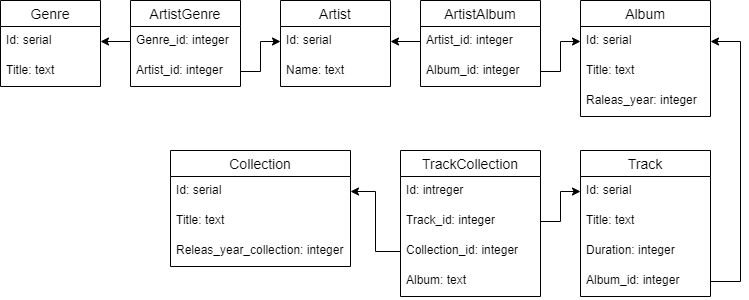

The diagram above was exported from draw.io. Its source (the exported page's mxGraphModel, read from the mxfile embedded in the PNG):
<mxGraphModel dx="868" dy="450" grid="1" gridSize="10" guides="1" tooltips="1" connect="1" arrows="1" fold="1" page="1" pageScale="1" pageWidth="827" pageHeight="1169" math="0" shadow="0">
  <root>
    <mxCell id="0" />
    <mxCell id="1" parent="0" />
    <mxCell id="WuLYbbqxs0XlgC25gmvF-1" value="Genre" style="swimlane;fontStyle=0;childLayout=stackLayout;horizontal=1;startSize=26;horizontalStack=0;resizeParent=1;resizeParentMax=0;resizeLast=0;collapsible=1;marginBottom=0;align=center;fontSize=14;" vertex="1" parent="1">
      <mxGeometry x="20" y="30" width="100" height="86" as="geometry" />
    </mxCell>
    <mxCell id="WuLYbbqxs0XlgC25gmvF-2" value="Id: serial" style="text;strokeColor=none;fillColor=none;spacingLeft=4;spacingRight=4;overflow=hidden;rotatable=0;points=[[0,0.5],[1,0.5]];portConstraint=eastwest;fontSize=12;" vertex="1" parent="WuLYbbqxs0XlgC25gmvF-1">
      <mxGeometry y="26" width="100" height="30" as="geometry" />
    </mxCell>
    <mxCell id="WuLYbbqxs0XlgC25gmvF-3" value="Title: text" style="text;strokeColor=none;fillColor=none;spacingLeft=4;spacingRight=4;overflow=hidden;rotatable=0;points=[[0,0.5],[1,0.5]];portConstraint=eastwest;fontSize=12;" vertex="1" parent="WuLYbbqxs0XlgC25gmvF-1">
      <mxGeometry y="56" width="100" height="30" as="geometry" />
    </mxCell>
    <mxCell id="WuLYbbqxs0XlgC25gmvF-5" value="Artist" style="swimlane;fontStyle=0;childLayout=stackLayout;horizontal=1;startSize=26;horizontalStack=0;resizeParent=1;resizeParentMax=0;resizeLast=0;collapsible=1;marginBottom=0;align=center;fontSize=14;" vertex="1" parent="1">
      <mxGeometry x="300" y="30" width="110" height="86" as="geometry" />
    </mxCell>
    <mxCell id="WuLYbbqxs0XlgC25gmvF-6" value="Id: serial" style="text;strokeColor=none;fillColor=none;spacingLeft=4;spacingRight=4;overflow=hidden;rotatable=0;points=[[0,0.5],[1,0.5]];portConstraint=eastwest;fontSize=12;" vertex="1" parent="WuLYbbqxs0XlgC25gmvF-5">
      <mxGeometry y="26" width="110" height="30" as="geometry" />
    </mxCell>
    <mxCell id="WuLYbbqxs0XlgC25gmvF-7" value="Name: text" style="text;strokeColor=none;fillColor=none;spacingLeft=4;spacingRight=4;overflow=hidden;rotatable=0;points=[[0,0.5],[1,0.5]];portConstraint=eastwest;fontSize=12;" vertex="1" parent="WuLYbbqxs0XlgC25gmvF-5">
      <mxGeometry y="56" width="110" height="30" as="geometry" />
    </mxCell>
    <mxCell id="WuLYbbqxs0XlgC25gmvF-9" value="Album" style="swimlane;fontStyle=0;childLayout=stackLayout;horizontal=1;startSize=26;horizontalStack=0;resizeParent=1;resizeParentMax=0;resizeLast=0;collapsible=1;marginBottom=0;align=center;fontSize=14;" vertex="1" parent="1">
      <mxGeometry x="600" y="30" width="130" height="116" as="geometry" />
    </mxCell>
    <mxCell id="WuLYbbqxs0XlgC25gmvF-11" value="Id: serial" style="text;strokeColor=none;fillColor=none;spacingLeft=4;spacingRight=4;overflow=hidden;rotatable=0;points=[[0,0.5],[1,0.5]];portConstraint=eastwest;fontSize=12;" vertex="1" parent="WuLYbbqxs0XlgC25gmvF-9">
      <mxGeometry y="26" width="130" height="30" as="geometry" />
    </mxCell>
    <mxCell id="WuLYbbqxs0XlgC25gmvF-12" value="Title: text" style="text;strokeColor=none;fillColor=none;spacingLeft=4;spacingRight=4;overflow=hidden;rotatable=0;points=[[0,0.5],[1,0.5]];portConstraint=eastwest;fontSize=12;" vertex="1" parent="WuLYbbqxs0XlgC25gmvF-9">
      <mxGeometry y="56" width="130" height="30" as="geometry" />
    </mxCell>
    <mxCell id="WuLYbbqxs0XlgC25gmvF-13" value="Raleas_year: integer" style="text;strokeColor=none;fillColor=none;spacingLeft=4;spacingRight=4;overflow=hidden;rotatable=0;points=[[0,0.5],[1,0.5]];portConstraint=eastwest;fontSize=12;" vertex="1" parent="WuLYbbqxs0XlgC25gmvF-9">
      <mxGeometry y="86" width="130" height="30" as="geometry" />
    </mxCell>
    <mxCell id="WuLYbbqxs0XlgC25gmvF-14" value="Track" style="swimlane;fontStyle=0;childLayout=stackLayout;horizontal=1;startSize=26;horizontalStack=0;resizeParent=1;resizeParentMax=0;resizeLast=0;collapsible=1;marginBottom=0;align=center;fontSize=14;" vertex="1" parent="1">
      <mxGeometry x="600" y="180" width="130" height="146" as="geometry" />
    </mxCell>
    <mxCell id="WuLYbbqxs0XlgC25gmvF-15" value="Id: serial" style="text;strokeColor=none;fillColor=none;spacingLeft=4;spacingRight=4;overflow=hidden;rotatable=0;points=[[0,0.5],[1,0.5]];portConstraint=eastwest;fontSize=12;" vertex="1" parent="WuLYbbqxs0XlgC25gmvF-14">
      <mxGeometry y="26" width="130" height="30" as="geometry" />
    </mxCell>
    <mxCell id="WuLYbbqxs0XlgC25gmvF-16" value="Title: text" style="text;strokeColor=none;fillColor=none;spacingLeft=4;spacingRight=4;overflow=hidden;rotatable=0;points=[[0,0.5],[1,0.5]];portConstraint=eastwest;fontSize=12;" vertex="1" parent="WuLYbbqxs0XlgC25gmvF-14">
      <mxGeometry y="56" width="130" height="30" as="geometry" />
    </mxCell>
    <mxCell id="WuLYbbqxs0XlgC25gmvF-17" value="Duration: integer" style="text;strokeColor=none;fillColor=none;spacingLeft=4;spacingRight=4;overflow=hidden;rotatable=0;points=[[0,0.5],[1,0.5]];portConstraint=eastwest;fontSize=12;" vertex="1" parent="WuLYbbqxs0XlgC25gmvF-14">
      <mxGeometry y="86" width="130" height="30" as="geometry" />
    </mxCell>
    <mxCell id="WuLYbbqxs0XlgC25gmvF-18" value="Album_id: integer" style="text;strokeColor=none;fillColor=none;spacingLeft=4;spacingRight=4;overflow=hidden;rotatable=0;points=[[0,0.5],[1,0.5]];portConstraint=eastwest;fontSize=12;" vertex="1" parent="WuLYbbqxs0XlgC25gmvF-14">
      <mxGeometry y="116" width="130" height="30" as="geometry" />
    </mxCell>
    <mxCell id="WuLYbbqxs0XlgC25gmvF-19" value="Collection" style="swimlane;fontStyle=0;childLayout=stackLayout;horizontal=1;startSize=26;horizontalStack=0;resizeParent=1;resizeParentMax=0;resizeLast=0;collapsible=1;marginBottom=0;align=center;fontSize=14;" vertex="1" parent="1">
      <mxGeometry x="190" y="180" width="180" height="116" as="geometry" />
    </mxCell>
    <mxCell id="WuLYbbqxs0XlgC25gmvF-20" value="Id: serial" style="text;strokeColor=none;fillColor=none;spacingLeft=4;spacingRight=4;overflow=hidden;rotatable=0;points=[[0,0.5],[1,0.5]];portConstraint=eastwest;fontSize=12;" vertex="1" parent="WuLYbbqxs0XlgC25gmvF-19">
      <mxGeometry y="26" width="180" height="30" as="geometry" />
    </mxCell>
    <mxCell id="WuLYbbqxs0XlgC25gmvF-21" value="Title: text" style="text;strokeColor=none;fillColor=none;spacingLeft=4;spacingRight=4;overflow=hidden;rotatable=0;points=[[0,0.5],[1,0.5]];portConstraint=eastwest;fontSize=12;" vertex="1" parent="WuLYbbqxs0XlgC25gmvF-19">
      <mxGeometry y="56" width="180" height="30" as="geometry" />
    </mxCell>
    <mxCell id="WuLYbbqxs0XlgC25gmvF-22" value="Releas_year_collection: integer" style="text;strokeColor=none;fillColor=none;spacingLeft=4;spacingRight=4;overflow=hidden;rotatable=0;points=[[0,0.5],[1,0.5]];portConstraint=eastwest;fontSize=12;" vertex="1" parent="WuLYbbqxs0XlgC25gmvF-19">
      <mxGeometry y="86" width="180" height="30" as="geometry" />
    </mxCell>
    <mxCell id="WuLYbbqxs0XlgC25gmvF-25" value="ArtistGenre" style="swimlane;fontStyle=0;childLayout=stackLayout;horizontal=1;startSize=26;horizontalStack=0;resizeParent=1;resizeParentMax=0;resizeLast=0;collapsible=1;marginBottom=0;align=center;fontSize=14;" vertex="1" parent="1">
      <mxGeometry x="150" y="30" width="110" height="86" as="geometry" />
    </mxCell>
    <mxCell id="WuLYbbqxs0XlgC25gmvF-26" value="Genre_id: integer" style="text;strokeColor=none;fillColor=none;spacingLeft=4;spacingRight=4;overflow=hidden;rotatable=0;points=[[0,0.5],[1,0.5]];portConstraint=eastwest;fontSize=12;" vertex="1" parent="WuLYbbqxs0XlgC25gmvF-25">
      <mxGeometry y="26" width="110" height="30" as="geometry" />
    </mxCell>
    <mxCell id="WuLYbbqxs0XlgC25gmvF-27" value="Artist_id: integer" style="text;strokeColor=none;fillColor=none;spacingLeft=4;spacingRight=4;overflow=hidden;rotatable=0;points=[[0,0.5],[1,0.5]];portConstraint=eastwest;fontSize=12;" vertex="1" parent="WuLYbbqxs0XlgC25gmvF-25">
      <mxGeometry y="56" width="110" height="30" as="geometry" />
    </mxCell>
    <mxCell id="WuLYbbqxs0XlgC25gmvF-29" value="" style="edgeStyle=orthogonalEdgeStyle;rounded=0;orthogonalLoop=1;jettySize=auto;html=1;entryX=1;entryY=0.5;entryDx=0;entryDy=0;" edge="1" parent="1" source="WuLYbbqxs0XlgC25gmvF-26" target="WuLYbbqxs0XlgC25gmvF-2">
      <mxGeometry relative="1" as="geometry" />
    </mxCell>
    <mxCell id="WuLYbbqxs0XlgC25gmvF-30" value="" style="edgeStyle=orthogonalEdgeStyle;rounded=0;orthogonalLoop=1;jettySize=auto;html=1;entryX=0;entryY=0.5;entryDx=0;entryDy=0;" edge="1" parent="1" source="WuLYbbqxs0XlgC25gmvF-27" target="WuLYbbqxs0XlgC25gmvF-6">
      <mxGeometry relative="1" as="geometry" />
    </mxCell>
    <mxCell id="WuLYbbqxs0XlgC25gmvF-31" value="ArtistAlbum" style="swimlane;fontStyle=0;childLayout=stackLayout;horizontal=1;startSize=26;horizontalStack=0;resizeParent=1;resizeParentMax=0;resizeLast=0;collapsible=1;marginBottom=0;align=center;fontSize=14;" vertex="1" parent="1">
      <mxGeometry x="440" y="30" width="120" height="86" as="geometry" />
    </mxCell>
    <mxCell id="WuLYbbqxs0XlgC25gmvF-32" value="Artist_id: integer" style="text;strokeColor=none;fillColor=none;spacingLeft=4;spacingRight=4;overflow=hidden;rotatable=0;points=[[0,0.5],[1,0.5]];portConstraint=eastwest;fontSize=12;" vertex="1" parent="WuLYbbqxs0XlgC25gmvF-31">
      <mxGeometry y="26" width="120" height="30" as="geometry" />
    </mxCell>
    <mxCell id="WuLYbbqxs0XlgC25gmvF-33" value="Album_id: integer" style="text;strokeColor=none;fillColor=none;spacingLeft=4;spacingRight=4;overflow=hidden;rotatable=0;points=[[0,0.5],[1,0.5]];portConstraint=eastwest;fontSize=12;" vertex="1" parent="WuLYbbqxs0XlgC25gmvF-31">
      <mxGeometry y="56" width="120" height="30" as="geometry" />
    </mxCell>
    <mxCell id="WuLYbbqxs0XlgC25gmvF-36" value="" style="edgeStyle=orthogonalEdgeStyle;rounded=0;orthogonalLoop=1;jettySize=auto;html=1;entryX=1;entryY=0.5;entryDx=0;entryDy=0;" edge="1" parent="1" source="WuLYbbqxs0XlgC25gmvF-32" target="WuLYbbqxs0XlgC25gmvF-6">
      <mxGeometry relative="1" as="geometry" />
    </mxCell>
    <mxCell id="WuLYbbqxs0XlgC25gmvF-38" style="edgeStyle=orthogonalEdgeStyle;rounded=0;orthogonalLoop=1;jettySize=auto;html=1;exitX=1;exitY=0.5;exitDx=0;exitDy=0;entryX=0;entryY=0.5;entryDx=0;entryDy=0;" edge="1" parent="1" source="WuLYbbqxs0XlgC25gmvF-33" target="WuLYbbqxs0XlgC25gmvF-11">
      <mxGeometry relative="1" as="geometry">
        <mxPoint x="550" y="71" as="targetPoint" />
      </mxGeometry>
    </mxCell>
    <mxCell id="WuLYbbqxs0XlgC25gmvF-39" value="TrackCollection" style="swimlane;fontStyle=0;childLayout=stackLayout;horizontal=1;startSize=26;horizontalStack=0;resizeParent=1;resizeParentMax=0;resizeLast=0;collapsible=1;marginBottom=0;align=center;fontSize=14;" vertex="1" parent="1">
      <mxGeometry x="420" y="180" width="140" height="146" as="geometry" />
    </mxCell>
    <mxCell id="WuLYbbqxs0XlgC25gmvF-40" value="Id: intreger" style="text;strokeColor=none;fillColor=none;spacingLeft=4;spacingRight=4;overflow=hidden;rotatable=0;points=[[0,0.5],[1,0.5]];portConstraint=eastwest;fontSize=12;" vertex="1" parent="WuLYbbqxs0XlgC25gmvF-39">
      <mxGeometry y="26" width="140" height="30" as="geometry" />
    </mxCell>
    <mxCell id="WuLYbbqxs0XlgC25gmvF-41" value="Track_id: integer" style="text;strokeColor=none;fillColor=none;spacingLeft=4;spacingRight=4;overflow=hidden;rotatable=0;points=[[0,0.5],[1,0.5]];portConstraint=eastwest;fontSize=12;" vertex="1" parent="WuLYbbqxs0XlgC25gmvF-39">
      <mxGeometry y="56" width="140" height="30" as="geometry" />
    </mxCell>
    <mxCell id="WuLYbbqxs0XlgC25gmvF-42" value="Collection_id: integer" style="text;strokeColor=none;fillColor=none;spacingLeft=4;spacingRight=4;overflow=hidden;rotatable=0;points=[[0,0.5],[1,0.5]];portConstraint=eastwest;fontSize=12;" vertex="1" parent="WuLYbbqxs0XlgC25gmvF-39">
      <mxGeometry y="86" width="140" height="30" as="geometry" />
    </mxCell>
    <mxCell id="WuLYbbqxs0XlgC25gmvF-49" value="Album: text" style="text;strokeColor=none;fillColor=none;spacingLeft=4;spacingRight=4;overflow=hidden;rotatable=0;points=[[0,0.5],[1,0.5]];portConstraint=eastwest;fontSize=12;" vertex="1" parent="WuLYbbqxs0XlgC25gmvF-39">
      <mxGeometry y="116" width="140" height="30" as="geometry" />
    </mxCell>
    <mxCell id="WuLYbbqxs0XlgC25gmvF-43" style="edgeStyle=orthogonalEdgeStyle;rounded=0;orthogonalLoop=1;jettySize=auto;html=1;exitX=1;exitY=0.5;exitDx=0;exitDy=0;entryX=1;entryY=0.5;entryDx=0;entryDy=0;" edge="1" parent="1" source="WuLYbbqxs0XlgC25gmvF-18" target="WuLYbbqxs0XlgC25gmvF-11">
      <mxGeometry relative="1" as="geometry">
        <mxPoint x="760" y="90" as="targetPoint" />
        <Array as="points">
          <mxPoint x="760" y="311" />
          <mxPoint x="760" y="71" />
        </Array>
      </mxGeometry>
    </mxCell>
    <mxCell id="WuLYbbqxs0XlgC25gmvF-50" style="edgeStyle=orthogonalEdgeStyle;rounded=0;orthogonalLoop=1;jettySize=auto;html=1;exitX=1;exitY=0.5;exitDx=0;exitDy=0;entryX=0;entryY=0.5;entryDx=0;entryDy=0;" edge="1" parent="1" source="WuLYbbqxs0XlgC25gmvF-41" target="WuLYbbqxs0XlgC25gmvF-15">
      <mxGeometry relative="1" as="geometry" />
    </mxCell>
    <mxCell id="WuLYbbqxs0XlgC25gmvF-51" style="edgeStyle=orthogonalEdgeStyle;rounded=0;orthogonalLoop=1;jettySize=auto;html=1;exitX=0;exitY=0.5;exitDx=0;exitDy=0;entryX=1;entryY=0.5;entryDx=0;entryDy=0;" edge="1" parent="1" source="WuLYbbqxs0XlgC25gmvF-42" target="WuLYbbqxs0XlgC25gmvF-20">
      <mxGeometry relative="1" as="geometry" />
    </mxCell>
  </root>
</mxGraphModel>